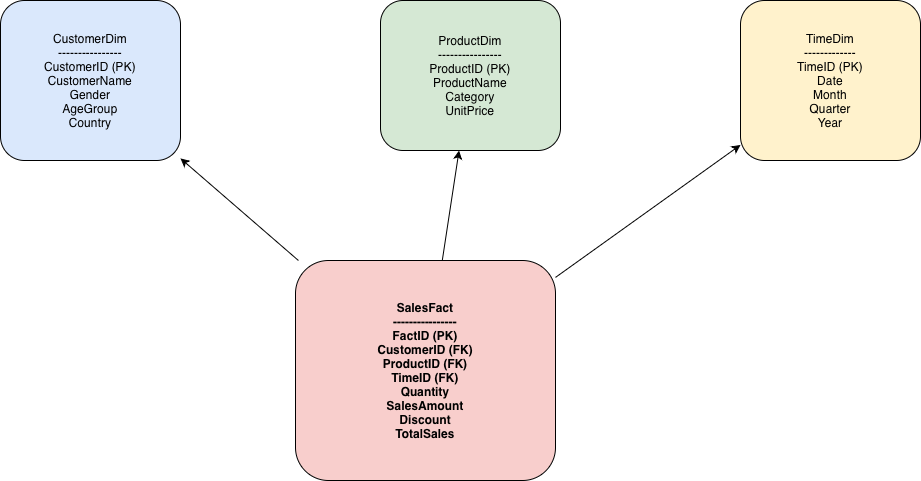

The diagram above was exported from draw.io. Its source (the exported page's mxGraphModel, read from the mxfile embedded in the PNG):
<mxGraphModel dx="249" dy="477" grid="1" gridSize="10" guides="1" tooltips="1" connect="1" arrows="1" fold="1" page="1" pageScale="1" pageWidth="827" pageHeight="1169" math="0" shadow="0">
  <root>
    <mxCell id="0" />
    <mxCell id="1" parent="0" />
    <mxCell id="EiJEo5I4tI0TE9MV3MYc-1" parent="1" style="shape=rectangle;whiteSpace=wrap;rounded=1;glass=0;strokeColor=#000000;fillColor=#dae8fc;" value="CustomerDim&#10;----------------&#10;CustomerID (PK)&#10;CustomerName&#10;Gender&#10;AgeGroup&#10;Country" vertex="1">
      <mxGeometry height="160" width="180" x="250" y="60" as="geometry" />
    </mxCell>
    <mxCell id="EiJEo5I4tI0TE9MV3MYc-2" parent="1" style="shape=rectangle;whiteSpace=wrap;rounded=1;glass=0;strokeColor=#000000;fillColor=#d5e8d4;" value="ProductDim&#10;----------------&#10;ProductID (PK)&#10;ProductName&#10;Category&#10;UnitPrice" vertex="1">
      <mxGeometry height="150" width="180" x="630" y="60" as="geometry" />
    </mxCell>
    <mxCell id="EiJEo5I4tI0TE9MV3MYc-3" parent="1" style="shape=rectangle;whiteSpace=wrap;rounded=1;glass=0;strokeColor=#000000;fillColor=#fff2cc;" value="TimeDim&#10;-------------&#10;TimeID (PK)&#10;Date&#10;Month&#10;Quarter&#10;Year" vertex="1">
      <mxGeometry height="160" width="180" x="990" y="60" as="geometry" />
    </mxCell>
    <mxCell id="EiJEo5I4tI0TE9MV3MYc-4" parent="1" style="shape=rectangle;whiteSpace=wrap;rounded=1;glass=0;fontStyle=1;strokeColor=#000000;fillColor=#f8cecc;" value="SalesFact&#10;----------------&#10;FactID (PK)&#10;CustomerID (FK)&#10;ProductID (FK)&#10;TimeID (FK)&#10;Quantity&#10;SalesAmount&#10;Discount&#10;TotalSales" vertex="1">
      <mxGeometry height="220" width="260" x="545" y="320" as="geometry" />
    </mxCell>
    <mxCell id="EiJEo5I4tI0TE9MV3MYc-5" edge="1" parent="1" source="EiJEo5I4tI0TE9MV3MYc-4" style="endArrow=classic;strokeColor=#000000;" target="EiJEo5I4tI0TE9MV3MYc-1">
      <mxGeometry relative="1" as="geometry" />
    </mxCell>
    <mxCell id="EiJEo5I4tI0TE9MV3MYc-6" edge="1" parent="1" source="EiJEo5I4tI0TE9MV3MYc-4" style="endArrow=classic;strokeColor=#000000;" target="EiJEo5I4tI0TE9MV3MYc-2">
      <mxGeometry relative="1" as="geometry" />
    </mxCell>
    <mxCell id="EiJEo5I4tI0TE9MV3MYc-7" edge="1" parent="1" source="EiJEo5I4tI0TE9MV3MYc-4" style="endArrow=classic;strokeColor=#000000;" target="EiJEo5I4tI0TE9MV3MYc-3">
      <mxGeometry relative="1" as="geometry" />
    </mxCell>
  </root>
</mxGraphModel>